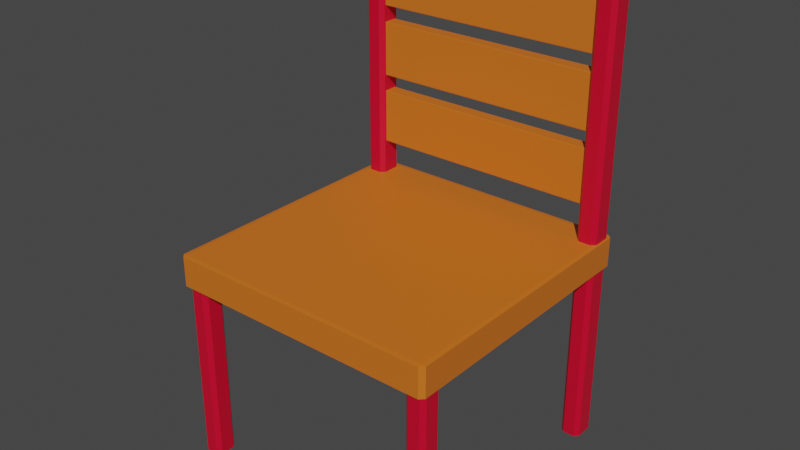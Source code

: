 # Source: Chair.blend  (saved by Blender 3.2.14; exported with 4.5.12 LTS)
import bpy
from mathutils import Matrix  # noqa: F401  (used for matrix-valued properties, if any)

bpy.ops.wm.read_factory_settings(use_empty=True)
scene = bpy.context.scene
scene.name = 'Scene'

# ---- collections
col_collection = bpy.data.collections.new('Collection'); scene.collection.children.link(col_collection)

# ---- materials (node trees are filled in below, after node groups)
mat_material = bpy.data.materials.new('Material')
mat_material.alpha_threshold = 0.0
mat_material.use_transparent_shadow = False
mat_material.line_color = (0.0, 0.0, 0.0, 1.0)
mat_material_001 = bpy.data.materials.new('Material.001')
mat_material_001.use_transparent_shadow = False
mat_material_002 = bpy.data.materials.new('Material.002')
mat_material_002.use_transparent_shadow = False

# ---- material node trees
mat_material.use_nodes = True; mat_material.node_tree.nodes.clear()
_N = mat_material.node_tree.nodes; _L = mat_material.node_tree.links
n0 = _N.new('ShaderNodeOutputMaterial'); n0.name = 'Material Output'; n0.location = (300, 300)
n1 = _N.new('ShaderNodeBsdfPrincipled'); n1.name = 'Principled BSDF'; n1.location = (10, 300)
n1.distribution = 'GGX'
n1.subsurface_method = 'RANDOM_WALK_SKIN'
n1.inputs[0].default_value = (0.6445, 0.001214, 0.02624, 1.0)
n1.inputs[2].default_value = 0.4
n1.inputs[3].default_value = 1.45
n1.inputs[27].default_value = (0.0, 0.0, 0.0, 1.0)
n1.inputs[28].default_value = 1.0
_L.new(n1.outputs[0], n0.inputs[0])
n0.is_active_output = True
mat_material_001.use_nodes = True; mat_material_001.node_tree.nodes.clear()
_N = mat_material_001.node_tree.nodes; _L = mat_material_001.node_tree.links
n0 = _N.new('ShaderNodeBsdfPrincipled'); n0.name = 'Principled BSDF'; n0.location = (10, 300)
n0.distribution = 'GGX'
n0.subsurface_method = 'RANDOM_WALK_SKIN'
n0.inputs[0].default_value = (0.6724, 0.162, 0.0137, 1.0)
n0.inputs[3].default_value = 1.45
n0.inputs[27].default_value = (0.0, 0.0, 0.0, 1.0)
n0.inputs[28].default_value = 1.0
n1 = _N.new('ShaderNodeOutputMaterial'); n1.name = 'Material Output'; n1.location = (300, 300)
_L.new(n0.outputs[0], n1.inputs[0])
n1.is_active_output = True
mat_material_002.use_nodes = True; mat_material_002.node_tree.nodes.clear()
_N = mat_material_002.node_tree.nodes; _L = mat_material_002.node_tree.links
n0 = _N.new('ShaderNodeBsdfPrincipled'); n0.name = 'Principled BSDF'; n0.location = (10, 300)
n0.distribution = 'GGX'
n0.subsurface_method = 'RANDOM_WALK_SKIN'
n0.inputs[0].default_value = (0.6724, 0.162, 0.0137, 1.0)
n0.inputs[3].default_value = 1.45
n0.inputs[27].default_value = (0.0, 0.0, 0.0, 1.0)
n0.inputs[28].default_value = 1.0
n1 = _N.new('ShaderNodeOutputMaterial'); n1.name = 'Material Output'; n1.location = (300, 300)
_L.new(n0.outputs[0], n1.inputs[0])
n1.is_active_output = True

# ---- world
world_world = bpy.data.worlds.new('World'); scene.world = world_world
world_world.use_nodes = True; world_world.node_tree.nodes.clear()
_N = world_world.node_tree.nodes; _L = world_world.node_tree.links
n0 = _N.new('ShaderNodeOutputWorld'); n0.name = 'World Output'; n0.location = (300, 300)
n1 = _N.new('ShaderNodeBackground'); n1.name = 'Background'; n1.location = (10, 300)
n1.inputs[0].default_value = (0.05088, 0.05088, 0.05088, 1.0)
_L.new(n1.outputs[0], n0.inputs[0])
n0.is_active_output = True
world_world.color = (0.05088, 0.05088, 0.05088)
world_world.use_sun_shadow = False
world_world.sun_shadow_jitter_overblur = 0.0

# ---- meshes
me_base_cube = bpy.data.meshes.new('Base_Cube')
me_base_cube.from_pydata([(1.0, 1.0, 1.0), (1.0, 1.0, -1.0), (1.0, -1.0, 1.0), (1.0, -1.0, -1.0), (-1.0, 1.0, 1.0), (-1.0, 1.0, -1.0), (-1.0, -1.0, 1.0), (-1.0, -1.0, -1.0), (-1.0, -0.8335, -1.0), (1.0, -0.8335, 1.0), (-1.0, -0.8335, 1.0), (1.0, -0.8335, -1.0), (-0.8504, 1.0, -1.0), (-0.8504, -1.0, 1.0), (-0.8504, -1.0, -1.0), (-0.8504, 1.0, 1.0), (-0.8504, -0.8335, -1.0), (-0.8504, -0.8335, 1.0), (0.8513, -1.0, -1.0), (0.8513, 1.0, 1.0), (0.8513, -0.8335, 1.0), (0.8513, 1.0, -1.0), (0.8513, -1.0, 1.0), (0.8513, -0.8335, -1.0), (-1.0, 0.8121, 1.0), (1.0, 0.8121, -1.0), (-1.0, 0.8121, -1.0), (1.0, 0.8121, 1.0), (-0.8504, 0.8121, 1.0), (-0.8504, 0.8121, -1.0), (0.8513, 0.8121, 1.0), (0.8513, 0.8121, -1.0), (-1.0, -0.8335, -28.42), (-1.0, -1.0, -28.42), (-0.8504, 1.0, -28.42), (-1.0, 1.0, -28.42), (0.8513, -1.0, -28.42), (1.0, -1.0, -28.42), (1.0, 0.8121, -28.42), (1.0, 1.0, -28.42), (1.0, -0.8335, -28.42), (-0.8504, -0.8335, -28.42), (-0.8504, -1.0, -28.42), (0.8513, 1.0, -28.42), (0.8513, -0.8335, -28.42), (-1.0, 0.8121, -28.42), (-0.8504, 0.8121, -28.42), (0.8513, 0.8121, -28.42), (-1.0, 0.8121, 40.99), (-1.0, 1.0, 40.99), (0.8513, 1.0, 40.99), (1.0, 1.0, 40.99), (-0.8504, 1.0, 40.99), (1.0, 0.8121, 40.99), (-0.8504, 0.8121, 40.99), (0.8513, 0.8121, 40.99), (1.0, 1.0, 1.0), (1.0, 1.0, -1.0), (-1.0, 1.0, 1.0), (-1.0, 1.0, -1.0), (-1.0, 0.8121, 1.0), (1.0, 0.8121, -1.0), (-1.0, 0.8121, -1.0), (1.0, 0.8121, 1.0)], [], [(17, 10, 6, 13), (14, 13, 6, 7), (23, 11, 40, 44), (11, 9, 2, 3), (21, 19, 0, 1), (25, 27, 9, 11), (31, 25, 11, 23), (7, 6, 10, 8), (28, 24, 10, 17), (30, 28, 17, 20), (26, 29, 16, 8), (5, 4, 15, 12), (7, 8, 32, 33), (18, 22, 13, 14), (20, 17, 13, 22), (9, 20, 22, 2), (3, 2, 22, 18), (27, 30, 20, 9), (29, 31, 23, 16), (12, 15, 19, 21), (16, 23, 18, 14), (12, 21, 31, 29), (19, 30, 55, 50), (14, 7, 33, 42), (19, 15, 28, 30), (0, 19, 50, 51), (16, 14, 42, 41), (8, 10, 24, 26), (44, 40, 37, 36), (32, 41, 42, 33), (35, 34, 46, 45), (43, 39, 38, 47), (11, 3, 37, 40), (3, 18, 36, 37), (5, 12, 34, 35), (26, 5, 35, 45), (29, 26, 45, 46), (8, 16, 41, 32), (1, 25, 38, 39), (12, 29, 46, 34), (25, 31, 47, 38), (21, 1, 39, 43), (18, 23, 44, 36), (31, 21, 43, 47), (51, 50, 55, 53), (52, 49, 48, 54), (28, 15, 52, 54), (30, 27, 53, 55), (4, 24, 48, 49), (27, 0, 51, 53), (24, 28, 54, 48), (15, 4, 49, 52), (62, 60, 58, 59), (57, 56, 63, 61)])
_uv = me_base_cube.uv_layers.new(name='UVMap')
_uv.uv.foreach_set('vector', [0.8563, 0.7292, 0.875, 0.7292, 0.875, 0.75, 0.8563, 0.75, 0.375, 0.9813, 0.625, 0.9813, 0.625, 1.0, 0.375, 1.0, 0.3564, 0.7292, 0.375, 0.7292, 0.375, 0.7292, 0.3564, 0.7292, 0.375, 0.7292, 0.625, 0.7292, 0.625, 0.75, 0.375, 0.75, 0.375, 0.4814, 0.625, 0.4814, 0.625, 0.5, 0.375, 0.5, 0.375, 0.5235, 0.625, 0.5235, 0.625, 0.7292, 0.375, 0.7292, 0.3564, 0.5235, 0.375, 0.5235, 0.375, 0.7292, 0.3564, 0.7292, 0.375, 0.0, 0.625, 0.0, 0.625, 0.02081, 0.375, 0.02081, 0.8563, 0.5235, 0.875, 0.5235, 0.875, 0.7292, 0.8563, 0.7292, 0.6436, 0.5235, 0.8563, 0.5235, 0.8563, 0.7292, 0.6436, 0.7292, 0.125, 0.5235, 0.1437, 0.5235, 0.1437, 0.7292, 0.125, 0.7292, 0.375, 0.25, 0.625, 0.25, 0.625, 0.2687, 0.375, 0.2687, 0.375, 0.0, 0.375, 0.02081, 0.375, 0.02081, 0.375, 0.0, 0.375, 0.7686, 0.625, 0.7686, 0.625, 0.9813, 0.375, 0.9813, 0.6436, 0.7292, 0.8563, 0.7292, 0.8563, 0.75, 0.6436, 0.75, 0.625, 0.7292, 0.6436, 0.7292, 0.6436, 0.75, 0.625, 0.75, 0.375, 0.75, 0.625, 0.75, 0.625, 0.7686, 0.375, 0.7686, 0.625, 0.5235, 0.6436, 0.5235, 0.6436, 0.7292, 0.625, 0.7292, 0.1437, 0.5235, 0.3564, 0.5235, 0.3564, 0.7292, 0.1437, 0.7292, 0.375, 0.2687, 0.625, 0.2687, 0.625, 0.4814, 0.375, 0.4814, 0.1437, 0.7292, 0.3564, 0.7292, 0.3564, 0.75, 0.1437, 0.75, 0.1437, 0.5, 0.3564, 0.5, 0.3564, 0.5235, 0.1437, 0.5235, 0.6436, 0.5, 0.6436, 0.5235, 0.6436, 0.5235, 0.6436, 0.5, 0.375, 0.9813, 0.375, 1.0, 0.375, 1.0, 0.375, 0.9813, 0.6436, 0.5, 0.8563, 0.5, 0.8563, 0.5235, 0.6436, 0.5235, 0.625, 0.5, 0.625, 0.4814, 0.625, 0.4814, 0.625, 0.5, 0.1437, 0.7292, 0.1437, 0.75, 0.1437, 0.75, 0.1437, 0.7292, 0.375, 0.02081, 0.625, 0.02081, 0.625, 0.2265, 0.375, 0.2265, 0.3564, 0.7292, 0.375, 0.7292, 0.375, 0.75, 0.3564, 0.75, 0.125, 0.7292, 0.1437, 0.7292, 0.1437, 0.75, 0.125, 0.75, 0.125, 0.5, 0.1437, 0.5, 0.1437, 0.5235, 0.125, 0.5235, 0.3564, 0.5, 0.375, 0.5, 0.375, 0.5235, 0.3564, 0.5235, 0.375, 0.7292, 0.375, 0.75, 0.375, 0.75, 0.375, 0.7292, 0.375, 0.75, 0.375, 0.7686, 0.375, 0.7686, 0.375, 0.75, 0.375, 0.25, 0.375, 0.2687, 0.375, 0.2687, 0.375, 0.25, 0.375, 0.2265, 0.375, 0.25, 0.375, 0.25, 0.375, 0.2265, 0.1437, 0.5235, 0.125, 0.5235, 0.125, 0.5235, 0.1437, 0.5235, 0.125, 0.7292, 0.1437, 0.7292, 0.1437, 0.7292, 0.125, 0.7292, 0.375, 0.5, 0.375, 0.5235, 0.375, 0.5235, 0.375, 0.5, 0.1437, 0.5, 0.1437, 0.5235, 0.1437, 0.5235, 0.1437, 0.5, 0.375, 0.5235, 0.3564, 0.5235, 0.3564, 0.5235, 0.375, 0.5235, 0.375, 0.4814, 0.375, 0.5, 0.375, 0.5, 0.375, 0.4814, 0.3564, 0.75, 0.3564, 0.7292, 0.3564, 0.7292, 0.3564, 0.75, 0.3564, 0.5235, 0.3564, 0.5, 0.3564, 0.5, 0.3564, 0.5235, 0.625, 0.5, 0.6436, 0.5, 0.6436, 0.5235, 0.625, 0.5235, 0.8563, 0.5, 0.875, 0.5, 0.875, 0.5235, 0.8563, 0.5235, 0.8563, 0.5235, 0.8563, 0.5, 0.8563, 0.5, 0.8563, 0.5235, 0.6436, 0.5235, 0.625, 0.5235, 0.625, 0.5235, 0.6436, 0.5235, 0.625, 0.25, 0.625, 0.2265, 0.625, 0.2265, 0.625, 0.25, 0.625, 0.5235, 0.625, 0.5, 0.625, 0.5, 0.625, 0.5235, 0.875, 0.5235, 0.8563, 0.5235, 0.8563, 0.5235, 0.875, 0.5235, 0.625, 0.2687, 0.625, 0.25, 0.625, 0.25, 0.625, 0.2687, 0.375, 0.2265, 0.625, 0.2265, 0.625, 0.25, 0.375, 0.25, 0.375, 0.5, 0.625, 0.5, 0.625, 0.5235, 0.375, 0.5235])
me_base_cube.materials.append(mat_material)
me_base_cube.use_mirror_vertex_groups = False
me_base_cube.update()
me_bottom_cube = bpy.data.meshes.new('Bottom_Cube')
me_bottom_cube.from_pydata([(-1.0, -1.0, -1.0), (-1.0, -1.0, 1.0), (-1.0, 1.0, -1.0), (-1.0, 1.0, 1.0), (1.0, -1.0, -1.0), (1.0, -1.0, 1.0), (1.0, 1.0, -1.0), (1.0, 1.0, 1.0)], [], [(0, 1, 3, 2), (2, 3, 7, 6), (6, 7, 5, 4), (4, 5, 1, 0), (2, 6, 4, 0), (7, 3, 1, 5)])
_uv = me_bottom_cube.uv_layers.new(name='UVMap')
_uv.uv.foreach_set('vector', [0.375, 0.0, 0.625, 0.0, 0.625, 0.25, 0.375, 0.25, 0.375, 0.25, 0.625, 0.25, 0.625, 0.5, 0.375, 0.5, 0.375, 0.5, 0.625, 0.5, 0.625, 0.75, 0.375, 0.75, 0.375, 0.75, 0.625, 0.75, 0.625, 1.0, 0.375, 1.0, 0.125, 0.5, 0.375, 0.5, 0.375, 0.75, 0.125, 0.75, 0.625, 0.5, 0.875, 0.5, 0.875, 0.75, 0.625, 0.75])
me_bottom_cube.materials.append(mat_material_001)
me_bottom_cube.update()
me_back_plane = bpy.data.meshes.new('Back_Plane')
me_back_plane.from_pydata([(-1.0, -1.0, -1.265e-07), (1.0, -1.0, -1.265e-07), (-1.0, 1.0, 1.265e-07), (1.0, 1.0, 1.265e-07), (-1.0, 1.0, -2.013), (-1.0, -1.0, -2.013), (1.0, -1.0, -2.013), (1.0, 1.0, -2.013)], [], [(0, 2, 3, 1), (5, 6, 7, 4), (3, 2, 4, 7), (0, 1, 6, 5), (1, 3, 7, 6), (2, 0, 5, 4)])
_uv = me_back_plane.uv_layers.new(name='UVMap')
_uv.uv.foreach_set('vector', [0.0, 0.0, 0.0, 1.0, 1.0, 1.0, 1.0, 0.0, 0.0, 0.0, 1.0, 0.0, 1.0, 1.0, 0.0, 1.0, 1.0, 1.0, 0.0, 1.0, 0.0, 1.0, 1.0, 1.0, 0.0, 0.0, 1.0, 0.0, 1.0, 0.0, 0.0, 0.0, 1.0, 0.0, 1.0, 1.0, 1.0, 1.0, 1.0, 0.0, 0.0, 1.0, 0.0, 0.0, 0.0, 0.0, 0.0, 1.0])
me_back_plane.materials.append(mat_material_002)
me_back_plane.update()

# ---- objects
ob_chair_s_base = bpy.data.objects.new("Chair's Base", me_base_cube)
ob_chair_s_bottom = bpy.data.objects.new("Chair's Bottom", me_bottom_cube)
ob_chair_s_back = bpy.data.objects.new("Chair's Back", me_back_plane)

# ---- transforms, parenting, visibility, modifiers, constraints
ob_chair_s_base.location = (0.0, 0.0, 0.0)
ob_chair_s_base.scale = (1.0, 1.0, 0.05009)
ob_chair_s_base.lock_rotations_4d = False
ob_chair_s_base.empty_display_type = 'ARROWS'
ob_chair_s_base.lineart.crease_threshold = 0.0
_m = ob_chair_s_base.modifiers.new('Bevel', 'BEVEL')
_m.width = 0.03
_m.width_pct = 0.03
ob_chair_s_bottom.location = (-0.006099, 4.237e-05, 0.04961)
ob_chair_s_bottom.scale = (1.02, 1.03, 0.1128)
_m = ob_chair_s_bottom.modifiers.new('Bevel', 'BEVEL')
_m.width = 0.03
_m.width_pct = 0.03
ob_chair_s_back.location = (-0.00879, 0.8547, 0.617)
ob_chair_s_back.rotation_euler = (1.571, -1.571, 0.0)
ob_chair_s_back.scale = (0.2, 0.9319, 0.05)
_m = ob_chair_s_back.modifiers.new('Bevel', 'BEVEL')
_m.width = 0.023
_m.width_pct = 0.023
_m = ob_chair_s_back.modifiers.new('Array', 'ARRAY')
_m.count = 3
_m.relative_offset_displace = (1.3, 0.0, 0.0)

# ---- collection membership
col_collection.objects.link(ob_chair_s_base)
col_collection.objects.link(ob_chair_s_bottom)
col_collection.objects.link(ob_chair_s_back)

# ---- scene / render settings (as saved in the file)
scene.frame_start = 1; scene.frame_end = 250; scene.frame_set(1)
scene.render.engine = 'BLENDER_EEVEE_NEXT'
scene.cycles.sampling_pattern = 'TABULATED_SOBOL'
scene.cycles.use_light_tree = False
scene.view_settings.view_transform = 'Filmic'
bpy.context.view_layer.update()

# ---- added for rendering (the .blend has no active camera and no usable light): camera, sun
cam_auto = bpy.data.cameras.new('AutoCamera')
cam_auto.lens = 50.0
cam_auto.sensor_width = 36.0
cam_auto.clip_end = 1000.0
ob_auto_camera = bpy.data.objects.new('AutoCamera', cam_auto)
scene.collection.objects.link(ob_auto_camera)
ob_auto_camera.location = (4.18218, -5.02589, 3.66565)
ob_auto_camera.rotation_euler = (1.09748, -7.21219e-08, 0.694738)
scene.camera = ob_auto_camera
light_auto_sun = bpy.data.lights.new('AutoSun', 'SUN')
light_auto_sun.energy = 3.0
light_auto_sun.angle = 0.0523599
ob_auto_sun = bpy.data.objects.new('AutoSun', light_auto_sun)
scene.collection.objects.link(ob_auto_sun)
ob_auto_sun.rotation_euler = (0.872665, 0.174533, 0.523599)
bpy.context.view_layer.update()
